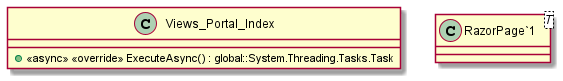

The diagram above was rendered by PlantUML. Its source (embedded in the PNG):
@startuml
class Views_Portal_Index {
    + <<async>> <<override>> ExecuteAsync() : global::System.Threading.Tasks.Task
}
class "RazorPage`1"<T> {
}
@enduml